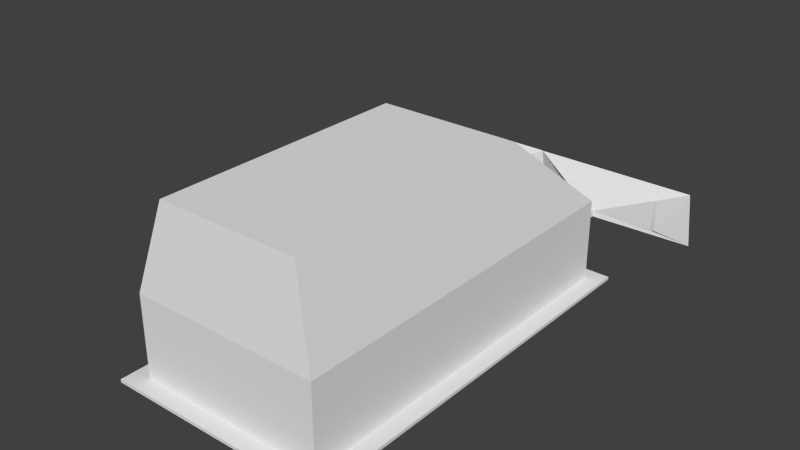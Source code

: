 # Source: Bulldozer.blend  (saved by Blender 2.73.0; exported with 4.5.12 LTS)
import bpy
from mathutils import Matrix  # noqa: F401  (used for matrix-valued properties, if any)

bpy.ops.wm.read_factory_settings(use_empty=True)
scene = bpy.context.scene
scene.name = 'Scene'

# ---- collections
col_collection_1 = bpy.data.collections.new('Collection 1'); scene.collection.children.link(col_collection_1)

# ---- materials (node trees are filled in below, after node groups)
mat_material = bpy.data.materials.new('Material')
mat_material.alpha_threshold = 0.0
mat_material.use_transparent_shadow = False
mat_material.roughness = 0.5
mat_material.line_color = (0.0, 0.0, 0.0, 1.0)

# ---- material node trees

# ---- world
world_world = bpy.data.worlds.new('World'); scene.world = world_world
world_world.color = (0.05088, 0.05088, 0.05088)
world_world.use_sun_shadow = False
world_world.sun_shadow_jitter_overblur = 0.0
world_world.cycles.sampling_method = 'MANUAL'
world_world.cycles.sample_map_resolution = 256

# ---- meshes
me_cube = bpy.data.meshes.new('Cube')
me_cube.from_pydata([(1.0, 1.0, -1.0), (1.0, -1.0, -1.0), (-1.0, -1.0, -1.0), (-1.0, 1.0, -1.0), (1.0, 1.0, 1.0), (1.0, -1.0, 1.0), (-1.0, -1.0, 1.0), (-1.0, 1.0, 1.0), (0.8473, 0.9294, 1.0), (0.8473, -0.9174, 1.0), (-0.8473, -0.9174, 1.0), (-0.8473, 0.9294, 1.0), (0.8473, 0.9294, 53.02), (0.8473, -0.9174, 53.02), (-0.8473, -0.9174, 53.02), (-0.8473, 0.9294, 53.02), (0.6412, 0.4384, 108.2), (0.6412, -0.8573, 108.2), (-0.6412, -0.8573, 108.2), (-0.6412, 0.4384, 108.2), (0.7079, 0.9294, 12.76), (-0.7428, 0.9294, 12.76), (0.7079, 0.9294, 41.27), (-0.7428, 0.9294, 41.27), (0.6849, 1.0, -1.0), (0.6849, -1.0, -1.0), (0.6849, 1.0, 1.0), (0.6849, -1.0, 1.0), (0.5804, 0.9294, 1.0), (0.5804, -0.9174, 1.0), (0.5804, 0.9294, 53.02), (0.5804, -0.9174, 53.02), (0.4392, 0.4384, 108.2), (0.4392, -0.8573, 108.2), (0.4794, 0.9294, 12.76), (0.4794, 0.9294, 41.27), (-0.6166, 1.0, -1.0), (-0.6166, -1.0, -1.0), (-0.6166, 1.0, 1.0), (-0.6166, -1.0, 1.0), (-0.5224, 0.9294, 1.0), (-0.5224, -0.9174, 1.0), (-0.5224, 0.9294, 53.02), (-0.5224, -0.9174, 53.02), (-0.3954, 0.4384, 108.2), (-0.3954, -0.8573, 108.2), (-0.4647, 0.9294, 12.76), (-0.4647, 0.9294, 41.27), (0.6193, 0.9294, 25.09), (0.6193, 0.9294, 28.93), (0.568, 0.9294, 25.09), (0.568, 0.9294, 28.93), (-0.6232, 0.9294, 25.3), (-0.6232, 0.9294, 28.73), (-0.5844, 0.9294, 25.3), (-0.5844, 0.9294, 28.73), (0.6147, 1.179, 25.09), (0.6147, 1.179, 28.93), (0.5634, 1.179, 25.09), (0.5634, 1.179, 28.93), (-0.6232, 1.176, 25.3), (-0.6232, 1.176, 28.73), (-0.5844, 1.176, 25.3), (-0.5844, 1.176, 28.73), (1.402, 1.357, 13.18), (1.402, 1.302, 51.3), (-0.08594, 1.357, 13.18), (-0.08594, 1.302, 51.3), (-1.592, 1.357, 12.58), (-1.592, 1.303, 51.42), (-0.08734, 1.357, 12.58), (-0.08734, 1.303, 51.42), (1.133, 1.282, 21.33), (1.133, 1.26, 43.14), (0.1836, 1.282, 21.33), (0.1834, 1.26, 43.14), (-1.377, 1.256, 19.82), (-1.377, 1.265, 44.18), (-0.303, 1.256, 19.82), (-0.303, 1.265, 44.18)], [], [(36, 37, 2, 3), (7, 6, 10, 11), (0, 4, 5, 1), (37, 39, 6, 2), (2, 6, 7, 3), (38, 36, 3, 7), (11, 10, 14, 15), (27, 5, 9, 29), (38, 7, 11, 40), (5, 4, 8, 9), (15, 14, 18, 19), (29, 9, 13, 31), (12, 8, 20, 22), (9, 8, 12, 13), (44, 19, 18, 45), (31, 13, 17, 33), (42, 15, 19, 44), (13, 12, 16, 17), (47, 46, 54, 55), (11, 15, 23, 21), (30, 12, 22, 35), (40, 11, 21, 46), (8, 28, 34, 20), (42, 30, 35, 47), (34, 35, 51, 50), (12, 30, 32, 16), (43, 31, 33, 45), (16, 32, 33, 17), (41, 29, 31, 43), (4, 26, 28, 8), (39, 27, 29, 41), (4, 0, 24, 26), (1, 5, 27, 25), (0, 1, 25, 24), (6, 39, 41, 10), (10, 41, 43, 14), (14, 43, 45, 18), (15, 42, 47, 23), (28, 40, 46, 34), (34, 46, 47, 35), (30, 42, 44, 32), (32, 44, 45, 33), (26, 38, 40, 28), (26, 24, 36, 38), (25, 27, 39, 37), (24, 25, 37, 36), (50, 51, 59, 58), (35, 22, 49, 51), (20, 34, 50, 48), (22, 20, 48, 49), (55, 54, 62, 63), (21, 23, 53, 52), (23, 47, 55, 53), (46, 21, 52, 54), (51, 49, 57, 59), (48, 50, 58, 56), (49, 48, 56, 57), (52, 53, 61, 60), (53, 55, 63, 61), (54, 52, 60, 62), (66, 67, 75, 74), (59, 57, 65, 67), (56, 58, 66, 64), (57, 56, 64, 65), (71, 70, 78, 79), (60, 61, 69, 68), (61, 63, 71, 69), (62, 60, 68, 70), (72, 74, 75, 73), (67, 65, 73, 75), (64, 66, 74, 72), (65, 64, 72, 73), (78, 76, 77, 79), (68, 69, 77, 76), (69, 71, 79, 77), (70, 68, 76, 78), (62, 78, 79, 63), (79, 71, 63)])
me_cube.materials.append(mat_material)
me_cube.use_remesh_preserve_volume = False
me_cube.use_remesh_preserve_attributes = False
me_cube.use_mirror_vertex_groups = False
me_cube.update()

# ---- objects
ob_cube = bpy.data.objects.new('Cube', me_cube)

# ---- transforms, parenting, visibility, modifiers, constraints
ob_cube.location = (0.0, 0.0, 0.0)
ob_cube.scale = (1.0, 1.828, 0.01399)
ob_cube.lock_rotations_4d = False
ob_cube.empty_display_type = 'ARROWS'
ob_cube.lineart.crease_threshold = 0.0

# ---- collection membership
col_collection_1.objects.link(ob_cube)

# ---- scene / render settings (as saved in the file)
scene.frame_start = 1; scene.frame_end = 250; scene.frame_set(18)
scene.render.engine = 'BLENDER_EEVEE_NEXT'
scene.render.resolution_percentage = 50
scene.render.dither_intensity = 0.0
scene.cycles.use_denoising = False
scene.cycles.samples = 10
scene.cycles.sampling_pattern = 'TABULATED_SOBOL'
scene.cycles.light_sampling_threshold = 0.0
scene.cycles.use_adaptive_sampling = False
scene.cycles.use_light_tree = False
scene.cycles.blur_glossy = 0.0
scene.cycles.pixel_filter_type = 'GAUSSIAN'
scene.cycles.sample_clamp_indirect = 0.0
scene.view_settings.view_transform = 'Standard'
bpy.context.view_layer.update()

# ---- added for rendering (the .blend has no active camera and no usable light): camera, sun
cam_auto = bpy.data.cameras.new('AutoCamera')
cam_auto.lens = 50.0
cam_auto.sensor_width = 36.0
cam_auto.clip_end = 1000.0
ob_auto_camera = bpy.data.objects.new('AutoCamera', cam_auto)
scene.collection.objects.link(ob_auto_camera)
ob_auto_camera.location = (4.96064, -5.74079, 4.7947)
ob_auto_camera.rotation_euler = (1.09748, -7.21219e-08, 0.694738)
scene.camera = ob_auto_camera
light_auto_sun = bpy.data.lights.new('AutoSun', 'SUN')
light_auto_sun.energy = 3.0
light_auto_sun.angle = 0.0523599
ob_auto_sun = bpy.data.objects.new('AutoSun', light_auto_sun)
scene.collection.objects.link(ob_auto_sun)
ob_auto_sun.rotation_euler = (0.872665, 0.174533, 0.523599)
bpy.context.view_layer.update()
